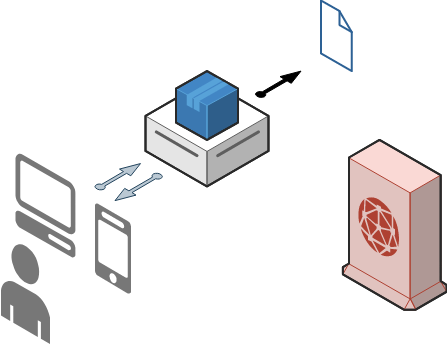

The diagram above was exported from draw.io. Its source (the exported page's mxGraphModel, read from the mxfile embedded in the PNG):
<mxGraphModel dx="1344" dy="923" grid="1" gridSize="10" guides="1" tooltips="1" connect="1" arrows="1" fold="1" page="1" pageScale="1" pageWidth="827" pageHeight="1169" math="0" shadow="0">
  <root>
    <mxCell id="0" />
    <mxCell id="1" parent="0" />
    <mxCell id="2" value="" style="verticalLabelPosition=bottom;html=1;verticalAlign=top;strokeWidth=1;align=center;outlineConnect=0;dashed=0;outlineConnect=0;shape=mxgraph.aws3d.end_user;strokeColor=none;fillColor=#777777;aspect=fixed;" vertex="1" parent="1">
      <mxGeometry x="85.5" y="883.07" width="49" height="100.46" as="geometry" />
    </mxCell>
    <mxCell id="3" value="" style="verticalLabelPosition=bottom;html=1;verticalAlign=top;strokeWidth=1;align=center;outlineConnect=0;dashed=0;outlineConnect=0;shape=mxgraph.aws3d.client;aspect=fixed;strokeColor=none;fillColor=#777777;" vertex="1" parent="1">
      <mxGeometry x="100" y="793.07" width="60" height="104" as="geometry" />
    </mxCell>
    <mxCell id="4" value="" style="verticalLabelPosition=bottom;html=1;verticalAlign=top;strokeWidth=1;align=center;outlineConnect=0;dashed=0;outlineConnect=0;shape=mxgraph.aws3d.dataServer;strokeColor=#5E5E5E;aspect=fixed;" vertex="1" parent="1">
      <mxGeometry x="230" y="719.9300000000001" width="123" height="106" as="geometry" />
    </mxCell>
    <mxCell id="5" value="" style="verticalLabelPosition=bottom;html=1;verticalAlign=top;strokeWidth=1;align=center;outlineConnect=0;dashed=0;outlineConnect=0;shape=mxgraph.aws3d.mobile_worker;aspect=fixed;strokeColor=none;fillColor=#777777;" vertex="1" parent="1">
      <mxGeometry x="179.5" y="842.97" width="36" height="90" as="geometry" />
    </mxCell>
    <mxCell id="6" value="" style="verticalLabelPosition=bottom;html=1;verticalAlign=top;strokeWidth=1;align=center;outlineConnect=0;dashed=0;outlineConnect=0;shape=mxgraph.aws3d.arrowNE;fillColor=#bac8d3;aspect=fixed;strokeColor=#23445d;" vertex="1" parent="1">
      <mxGeometry x="179.5" y="803.07" width="45.5" height="26" as="geometry" />
    </mxCell>
    <mxCell id="7" value="" style="verticalLabelPosition=bottom;html=1;verticalAlign=top;strokeWidth=1;align=center;outlineConnect=0;dashed=0;outlineConnect=0;shape=mxgraph.aws3d.application;fillColor=#4286c5;strokeColor=#57A2D8;aspect=fixed;" vertex="1" parent="1">
      <mxGeometry x="260.5" y="710.6" width="62" height="68.8" as="geometry" />
    </mxCell>
    <mxCell id="8" value="" style="verticalLabelPosition=bottom;html=1;verticalAlign=top;strokeWidth=1;align=center;outlineConnect=0;dashed=0;outlineConnect=0;shape=mxgraph.aws3d.arrowSW;aspect=fixed;fillColor=#bac8d3;strokeColor=#23445d;" vertex="1" parent="1">
      <mxGeometry x="199.5" y="813.07" width="47.32" height="27.04" as="geometry" />
    </mxCell>
    <mxCell id="9" value="" style="verticalLabelPosition=bottom;html=1;verticalAlign=top;strokeWidth=1;align=center;outlineConnect=0;dashed=0;outlineConnect=0;shape=mxgraph.aws3d.file;aspect=fixed;strokeColor=#2d6195;fillColor=#ffffff;" vertex="1" parent="1">
      <mxGeometry x="405.49999999999994" y="640" width="30.8" height="70.6" as="geometry" />
    </mxCell>
    <mxCell id="10" value="" style="verticalLabelPosition=bottom;html=1;verticalAlign=top;strokeWidth=1;align=center;outlineConnect=0;dashed=0;outlineConnect=0;shape=mxgraph.aws3d.cloudfront;aspect=fixed;fillColor=#fad9d5;strokeColor=#ae4132;" vertex="1" parent="1">
      <mxGeometry x="427.40000000000003" y="779.4" width="103.8" height="169.79999999999998" as="geometry" />
    </mxCell>
    <mxCell id="11" value="" style="verticalLabelPosition=bottom;html=1;verticalAlign=top;strokeWidth=1;align=center;outlineConnect=0;dashed=0;outlineConnect=0;shape=mxgraph.aws3d.arrowNE;fillColor=#000000;aspect=fixed;" vertex="1" parent="1">
      <mxGeometry x="340" y="710.6" width="45.5" height="26" as="geometry" />
    </mxCell>
  </root>
</mxGraphModel>